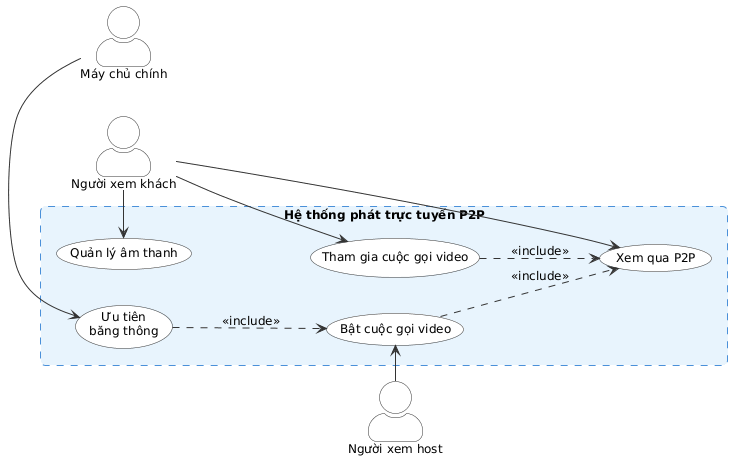

The diagram above was rendered by PlantUML. Its source (embedded in the PNG):
@startuml
' Sơ đồ Use Case: Concept B - Gọi video P2P giữa các người dùng
' Vấn đề 1: Trì hoãn khi xem trực tiếp

skinparam packageStyle rectangle
skinparam actorStyle awesome
skinparam usecase {
  BackgroundColor #F9F9F9
  BorderColor #333333
  ArrowColor #333333
  MinimumWidth 150
}
skinparam actor {
  BackgroundColor #F9F9F9
  BorderColor #333333
}
skinparam rectangle {
  BackgroundColor #E8F4FD
  BorderColor #4A90D9
  BorderStyle dashed
}
skinparam defaultFontSize 12
skinparam shadowing false
skinparam roundcorner 10

left to right direction

actor "Người xem host" as host
actor "Người xem khách" as guest
actor "Máy chủ chính" as server

rectangle "Hệ thống phát trực tuyến P2P" as system {
  ' Nhóm use case của Host
  usecase "Bật cuộc gọi video" as UC1
  
  ' Nhóm use case của Guest
  usecase "Tham gia cuộc gọi video" as UC2
  usecase "Xem qua P2P" as UC3
  usecase "Quản lý âm thanh" as UC5
  
  ' Nhóm use case của Server
  usecase "Ưu tiên\nbăng thông" as UC4
}

' Liên kết actor-usecase với hướng rõ ràng
host -right-> UC1
guest -right-> UC2
guest -right-> UC3
guest -right-> UC5
server -left-> UC4

' Mối quan hệ include/extend
UC1 ..> UC3 : <<include>>
UC2 ..> UC3 : <<include>>
UC4 ..> UC1 : <<include>>
@enduml